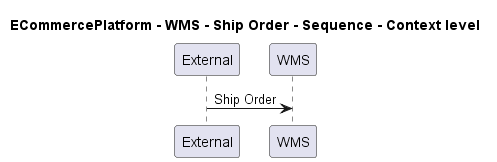

The diagram above was rendered by PlantUML. Its source (embedded in the PNG):
@startuml
!pragma layout smetana

title ECommercePlatform - WMS - Ship Order - Sequence - Context level

participant "External" as C4InterFlow.SoftwareSystems.ExternalSystem
participant "WMS" as ECommercePlatform.SoftwareSystems.WMS

C4InterFlow.SoftwareSystems.ExternalSystem -> ECommercePlatform.SoftwareSystems.WMS : Ship Order


@enduml